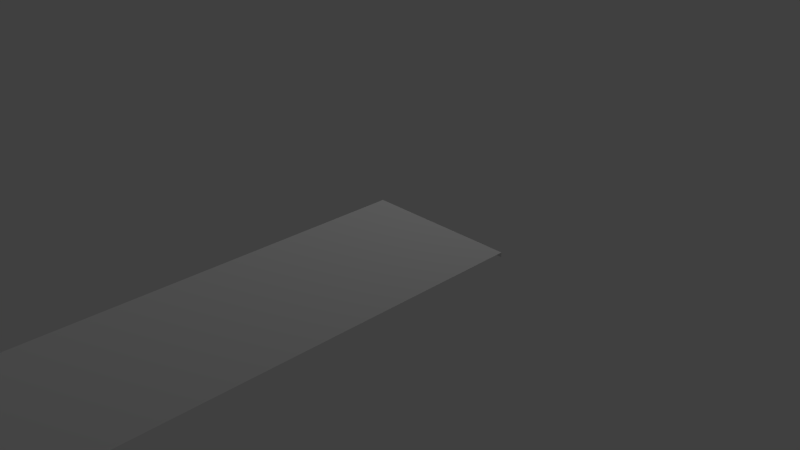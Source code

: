 # Source: banqueta.blend  (saved by Blender 2.71.0; exported with 4.5.12 LTS)
import bpy
from mathutils import Matrix  # noqa: F401  (used for matrix-valued properties, if any)

bpy.ops.wm.read_factory_settings(use_empty=True)
scene = bpy.context.scene
scene.name = 'Scene'

# ---- collections
col_collection_1 = bpy.data.collections.new('Collection 1'); scene.collection.children.link(col_collection_1)

# ---- world
world_world = bpy.data.worlds.new('World'); scene.world = world_world
world_world.color = (0.05088, 0.05088, 0.05088)
world_world.use_sun_shadow = False
world_world.sun_shadow_jitter_overblur = 0.0
world_world.cycles.sampling_method = 'MANUAL'
world_world.cycles.sample_map_resolution = 256

# ---- cameras
cam_camera = bpy.data.cameras.new('Camera')
cam_camera.clip_end = 100.0
cam_camera.lens = 35.0
cam_camera.sensor_width = 32.0
cam_camera.sensor_height = 18.0
cam_camera.ortho_scale = 7.314
cam_camera.dof.focus_distance = 0.0
cam_camera.dof.aperture_fstop = 128.0

# ---- lights
light_lamp_001 = bpy.data.lights.new('Lamp.001', 'POINT')
light_lamp_001.transmission_factor = 0.0
light_lamp_001.cutoff_distance = 30.0
light_lamp_001.energy = 100.0
light_lamp_001.shadow_buffer_clip_start = 1.001
light_lamp_001.shadow_soft_size = 0.1
light_lamp_001.shadow_maximum_resolution = 0.006
light_lamp_001.use_absolute_resolution = True
light_lamp_001.cycles.use_multiple_importance_sampling = False
light_lamp = bpy.data.lights.new('Lamp', 'POINT')
light_lamp.transmission_factor = 0.0
light_lamp.cutoff_distance = 30.0
light_lamp.energy = 100.0
light_lamp.shadow_buffer_clip_start = 1.001
light_lamp.shadow_soft_size = 0.1
light_lamp.shadow_maximum_resolution = 0.006
light_lamp.use_absolute_resolution = True
light_lamp.cycles.use_multiple_importance_sampling = False

# ---- meshes
me_cube_002 = bpy.data.meshes.new('Cube.002')
me_cube_002.from_pydata([(-1.0, -1.0, -1.0), (-1.0, 1.0, -1.0), (1.0, 1.0, -1.0), (1.0, -1.0, -1.0), (-1.0, -1.0, 1.0), (-1.0, 1.0, 1.0), (1.0, -1.0, 1.0)], [], [(4, 5, 1, 0), (6, 4, 0, 3), (0, 1, 2, 3)])
_uv = me_cube_002.uv_layers.new(name='UVMap')
_uv.uv.foreach_set('vector', [0.5, 9.998e-05, 0.9999, 9.998e-05, 0.9999, 0.5, 0.5, 0.5, 0.0001, 0.9999, 9.998e-05, 0.5, 0.5, 0.5, 0.5, 0.9999, 0.5, 0.5, 0.9999, 0.5, 0.9999, 0.9999, 0.5, 0.9999])
me_cube_002.use_remesh_preserve_volume = False
me_cube_002.use_remesh_preserve_attributes = False
me_cube_002.use_mirror_vertex_groups = False
me_cube_002.update()

# ---- objects
ob_cube_002 = bpy.data.objects.new('Cube.002', me_cube_002)
ob_lamp_001 = bpy.data.objects.new('Lamp.001', light_lamp_001)
ob_lamp = bpy.data.objects.new('Lamp', light_lamp)
ob_camera = bpy.data.objects.new('Camera', cam_camera)

# ---- transforms, parenting, visibility, modifiers, constraints
ob_cube_002.location = (0.02104, -2.174, -0.01023)
ob_cube_002.scale = (1.127, -3.342, -0.03376)
ob_cube_002.lineart.crease_threshold = 0.0
ob_lamp_001.location = (-0.3168, 3.941, 5.904)
ob_lamp_001.rotation_euler = (0.6503, 0.05522, 1.866)
ob_lamp_001.lock_rotations_4d = False
ob_lamp_001.empty_display_type = 'ARROWS'
ob_lamp_001.color = (0.0, 0.0, 0.0, 0.0)
ob_lamp_001.lineart.crease_threshold = 0.0
ob_lamp.location = (-8.342, 1.005, 5.904)
ob_lamp.rotation_euler = (0.6503, 0.05522, 1.866)
ob_lamp.lock_rotations_4d = False
ob_lamp.empty_display_type = 'ARROWS'
ob_lamp.color = (0.0, 0.0, 0.0, 0.0)
ob_lamp.lineart.crease_threshold = 0.0
ob_camera.location = (7.481, -6.508, 5.344)
ob_camera.rotation_euler = (1.109, 0.01082, 0.8149)
ob_camera.lock_rotations_4d = False
ob_camera.empty_display_type = 'ARROWS'
ob_camera.color = (0.0, 0.0, 0.0, 0.0)
ob_camera.display_type = 'WIRE'
ob_camera.lineart.crease_threshold = 0.0

# ---- collection membership
col_collection_1.objects.link(ob_cube_002)
col_collection_1.objects.link(ob_lamp_001)
col_collection_1.objects.link(ob_lamp)
col_collection_1.objects.link(ob_camera)

# ---- scene / render settings (as saved in the file)
scene.camera = ob_camera
scene.frame_start = 1; scene.frame_end = 250; scene.frame_set(1)
scene.render.engine = 'BLENDER_EEVEE_NEXT'
scene.render.resolution_percentage = 50
scene.render.dither_intensity = 0.0
scene.cycles.use_denoising = False
scene.cycles.samples = 10
scene.cycles.sampling_pattern = 'TABULATED_SOBOL'
scene.cycles.light_sampling_threshold = 0.0
scene.cycles.use_adaptive_sampling = False
scene.cycles.use_light_tree = False
scene.cycles.blur_glossy = 0.0
scene.cycles.volume_bounces = 1
scene.cycles.pixel_filter_type = 'GAUSSIAN'
scene.cycles.sample_clamp_indirect = 0.0
scene.view_settings.view_transform = 'Standard'
bpy.context.view_layer.update()
